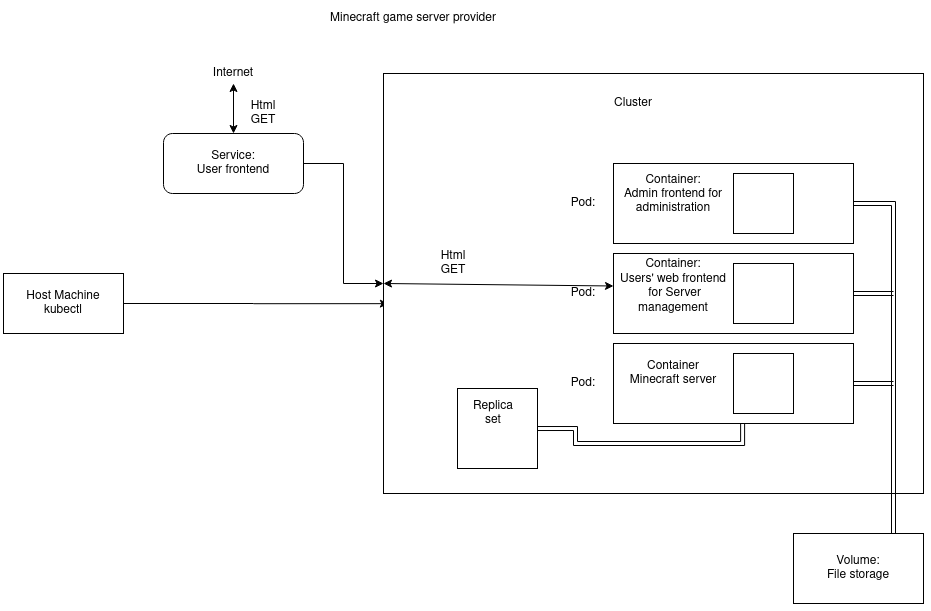

The diagram above was exported from draw.io. Its source (the exported page's mxGraphModel, read from the mxfile embedded in the PNG):
<mxGraphModel dx="2602" dy="986" grid="1" gridSize="10" guides="1" tooltips="1" connect="1" arrows="1" fold="1" page="1" pageScale="1" pageWidth="827" pageHeight="1169" math="0" shadow="0">
  <root>
    <mxCell id="0" />
    <mxCell id="1" parent="0" />
    <mxCell id="pQ1eYwelFBxuspiqrdR2-50" style="edgeStyle=orthogonalEdgeStyle;rounded=0;orthogonalLoop=1;jettySize=auto;html=1;entryX=0.009;entryY=0.548;entryDx=0;entryDy=0;entryPerimeter=0;" edge="1" parent="1" source="pQ1eYwelFBxuspiqrdR2-1" target="pQ1eYwelFBxuspiqrdR2-8">
      <mxGeometry relative="1" as="geometry">
        <mxPoint x="200" y="400" as="targetPoint" />
      </mxGeometry>
    </mxCell>
    <mxCell id="pQ1eYwelFBxuspiqrdR2-1" value="&lt;div&gt;Host Machine&lt;/div&gt;&lt;div&gt;kubectl&lt;br&gt;&lt;/div&gt;" style="rounded=0;whiteSpace=wrap;html=1;" vertex="1" parent="1">
      <mxGeometry x="-170" y="350" width="120" height="60" as="geometry" />
    </mxCell>
    <mxCell id="pQ1eYwelFBxuspiqrdR2-28" style="edgeStyle=orthogonalEdgeStyle;rounded=0;orthogonalLoop=1;jettySize=auto;html=1;" edge="1" parent="1" source="pQ1eYwelFBxuspiqrdR2-7" target="pQ1eYwelFBxuspiqrdR2-8">
      <mxGeometry relative="1" as="geometry" />
    </mxCell>
    <mxCell id="pQ1eYwelFBxuspiqrdR2-7" value="&lt;div&gt;Service:&lt;/div&gt;&lt;div&gt;User frontend&lt;/div&gt;" style="rounded=1;whiteSpace=wrap;html=1;" vertex="1" parent="1">
      <mxGeometry x="-10" y="210" width="140" height="60" as="geometry" />
    </mxCell>
    <mxCell id="pQ1eYwelFBxuspiqrdR2-8" value="" style="rounded=0;whiteSpace=wrap;html=1;" vertex="1" parent="1">
      <mxGeometry x="210" y="150" width="540" height="420" as="geometry" />
    </mxCell>
    <mxCell id="pQ1eYwelFBxuspiqrdR2-40" style="edgeStyle=orthogonalEdgeStyle;shape=link;rounded=0;orthogonalLoop=1;jettySize=auto;html=1;" edge="1" parent="1" source="pQ1eYwelFBxuspiqrdR2-9">
      <mxGeometry relative="1" as="geometry">
        <mxPoint x="720" y="460" as="targetPoint" />
      </mxGeometry>
    </mxCell>
    <mxCell id="pQ1eYwelFBxuspiqrdR2-9" value="" style="rounded=0;whiteSpace=wrap;html=1;" vertex="1" parent="1">
      <mxGeometry x="440" y="420" width="240" height="80" as="geometry" />
    </mxCell>
    <mxCell id="pQ1eYwelFBxuspiqrdR2-10" value="&lt;div&gt;Container&lt;/div&gt;&lt;div&gt;Minecraft server&lt;/div&gt;" style="text;html=1;strokeColor=none;fillColor=none;align=center;verticalAlign=middle;whiteSpace=wrap;rounded=0;" vertex="1" parent="1">
      <mxGeometry x="440" y="435" width="120" height="30" as="geometry" />
    </mxCell>
    <mxCell id="pQ1eYwelFBxuspiqrdR2-12" value="" style="rounded=0;whiteSpace=wrap;html=1;" vertex="1" parent="1">
      <mxGeometry x="560" y="430" width="60" height="60" as="geometry" />
    </mxCell>
    <mxCell id="pQ1eYwelFBxuspiqrdR2-30" style="rounded=0;orthogonalLoop=1;jettySize=auto;html=1;entryX=0.538;entryY=1;entryDx=0;entryDy=0;entryPerimeter=0;edgeStyle=orthogonalEdgeStyle;shape=link;" edge="1" parent="1" source="pQ1eYwelFBxuspiqrdR2-13" target="pQ1eYwelFBxuspiqrdR2-9">
      <mxGeometry relative="1" as="geometry" />
    </mxCell>
    <mxCell id="pQ1eYwelFBxuspiqrdR2-13" value="" style="whiteSpace=wrap;html=1;aspect=fixed;" vertex="1" parent="1">
      <mxGeometry x="284" y="465" width="80" height="80" as="geometry" />
    </mxCell>
    <mxCell id="pQ1eYwelFBxuspiqrdR2-14" value="&lt;div&gt;Replica set&lt;/div&gt;" style="text;html=1;strokeColor=none;fillColor=none;align=center;verticalAlign=middle;whiteSpace=wrap;rounded=0;" vertex="1" parent="1">
      <mxGeometry x="300" y="480" width="40" height="20" as="geometry" />
    </mxCell>
    <mxCell id="pQ1eYwelFBxuspiqrdR2-41" style="edgeStyle=orthogonalEdgeStyle;shape=link;rounded=0;orthogonalLoop=1;jettySize=auto;html=1;" edge="1" parent="1" source="pQ1eYwelFBxuspiqrdR2-17">
      <mxGeometry relative="1" as="geometry">
        <mxPoint x="720" y="370" as="targetPoint" />
      </mxGeometry>
    </mxCell>
    <mxCell id="pQ1eYwelFBxuspiqrdR2-17" value="" style="rounded=0;whiteSpace=wrap;html=1;" vertex="1" parent="1">
      <mxGeometry x="440" y="330" width="240" height="80" as="geometry" />
    </mxCell>
    <mxCell id="pQ1eYwelFBxuspiqrdR2-18" value="&lt;div&gt;Container:&lt;/div&gt;&lt;div&gt;Users' web frontend&lt;br&gt;&amp;nbsp;for Server management&lt;/div&gt;" style="text;html=1;strokeColor=none;fillColor=none;align=center;verticalAlign=middle;whiteSpace=wrap;rounded=0;" vertex="1" parent="1">
      <mxGeometry x="440" y="345" width="120" height="35" as="geometry" />
    </mxCell>
    <mxCell id="pQ1eYwelFBxuspiqrdR2-19" value="" style="rounded=0;whiteSpace=wrap;html=1;" vertex="1" parent="1">
      <mxGeometry x="560" y="340" width="60" height="60" as="geometry" />
    </mxCell>
    <mxCell id="pQ1eYwelFBxuspiqrdR2-20" value="Pod:" style="text;html=1;strokeColor=none;fillColor=none;align=center;verticalAlign=middle;whiteSpace=wrap;rounded=0;" vertex="1" parent="1">
      <mxGeometry x="390" y="360" width="40" height="20" as="geometry" />
    </mxCell>
    <mxCell id="pQ1eYwelFBxuspiqrdR2-21" value="Pod:" style="text;html=1;strokeColor=none;fillColor=none;align=center;verticalAlign=middle;whiteSpace=wrap;rounded=0;" vertex="1" parent="1">
      <mxGeometry x="390" y="450" width="40" height="20" as="geometry" />
    </mxCell>
    <mxCell id="pQ1eYwelFBxuspiqrdR2-38" style="edgeStyle=orthogonalEdgeStyle;shape=link;rounded=0;orthogonalLoop=1;jettySize=auto;html=1;" edge="1" parent="1" source="pQ1eYwelFBxuspiqrdR2-31" target="pQ1eYwelFBxuspiqrdR2-35">
      <mxGeometry relative="1" as="geometry">
        <Array as="points">
          <mxPoint x="720" y="280" />
        </Array>
      </mxGeometry>
    </mxCell>
    <mxCell id="pQ1eYwelFBxuspiqrdR2-31" value="" style="rounded=0;whiteSpace=wrap;html=1;" vertex="1" parent="1">
      <mxGeometry x="440" y="240" width="240" height="80" as="geometry" />
    </mxCell>
    <mxCell id="pQ1eYwelFBxuspiqrdR2-32" value="&lt;div&gt;Container:&lt;/div&gt;&lt;div&gt;Admin frontend for administration&lt;/div&gt;" style="text;html=1;strokeColor=none;fillColor=none;align=center;verticalAlign=middle;whiteSpace=wrap;rounded=0;" vertex="1" parent="1">
      <mxGeometry x="440" y="256" width="120" height="30" as="geometry" />
    </mxCell>
    <mxCell id="pQ1eYwelFBxuspiqrdR2-33" value="" style="rounded=0;whiteSpace=wrap;html=1;" vertex="1" parent="1">
      <mxGeometry x="560" y="250" width="60" height="60" as="geometry" />
    </mxCell>
    <mxCell id="pQ1eYwelFBxuspiqrdR2-34" value="Pod:" style="text;html=1;strokeColor=none;fillColor=none;align=center;verticalAlign=middle;whiteSpace=wrap;rounded=0;" vertex="1" parent="1">
      <mxGeometry x="390" y="270" width="40" height="20" as="geometry" />
    </mxCell>
    <mxCell id="pQ1eYwelFBxuspiqrdR2-35" value="&lt;div&gt;Volume:&lt;/div&gt;&lt;div&gt;File storage&lt;br&gt;&lt;/div&gt;" style="rounded=0;whiteSpace=wrap;html=1;" vertex="1" parent="1">
      <mxGeometry x="620" y="610" width="130" height="70" as="geometry" />
    </mxCell>
    <mxCell id="pQ1eYwelFBxuspiqrdR2-42" value="" style="endArrow=classic;startArrow=classic;html=1;entryX=0;entryY=0.5;entryDx=0;entryDy=0;exitX=0;exitY=0.5;exitDx=0;exitDy=0;" edge="1" parent="1" source="pQ1eYwelFBxuspiqrdR2-8" target="pQ1eYwelFBxuspiqrdR2-18">
      <mxGeometry width="50" height="50" relative="1" as="geometry">
        <mxPoint x="290" y="260" as="sourcePoint" />
        <mxPoint x="340" y="210" as="targetPoint" />
      </mxGeometry>
    </mxCell>
    <mxCell id="pQ1eYwelFBxuspiqrdR2-43" value="" style="endArrow=classic;startArrow=classic;html=1;" edge="1" parent="1">
      <mxGeometry width="50" height="50" relative="1" as="geometry">
        <mxPoint x="60" y="210" as="sourcePoint" />
        <mxPoint x="60" y="160" as="targetPoint" />
      </mxGeometry>
    </mxCell>
    <mxCell id="pQ1eYwelFBxuspiqrdR2-45" value="Internet" style="text;html=1;strokeColor=none;fillColor=none;align=center;verticalAlign=middle;whiteSpace=wrap;rounded=0;" vertex="1" parent="1">
      <mxGeometry x="40" y="140" width="40" height="20" as="geometry" />
    </mxCell>
    <mxCell id="pQ1eYwelFBxuspiqrdR2-48" value="Html GET" style="text;html=1;strokeColor=none;fillColor=none;align=center;verticalAlign=middle;whiteSpace=wrap;rounded=0;" vertex="1" parent="1">
      <mxGeometry x="70" y="180" width="40" height="20" as="geometry" />
    </mxCell>
    <mxCell id="pQ1eYwelFBxuspiqrdR2-49" value="Html GET" style="text;html=1;strokeColor=none;fillColor=none;align=center;verticalAlign=middle;whiteSpace=wrap;rounded=0;" vertex="1" parent="1">
      <mxGeometry x="260" y="330" width="40" height="20" as="geometry" />
    </mxCell>
    <mxCell id="pQ1eYwelFBxuspiqrdR2-51" value="&lt;div&gt;Cluster&lt;/div&gt;" style="text;html=1;strokeColor=none;fillColor=none;align=center;verticalAlign=middle;whiteSpace=wrap;rounded=0;" vertex="1" parent="1">
      <mxGeometry x="440" y="170" width="40" height="20" as="geometry" />
    </mxCell>
    <mxCell id="pQ1eYwelFBxuspiqrdR2-53" value="&lt;div&gt;Minecraft game server provider&lt;/div&gt;" style="text;html=1;strokeColor=none;fillColor=none;align=center;verticalAlign=middle;whiteSpace=wrap;rounded=0;" vertex="1" parent="1">
      <mxGeometry x="130" y="80" width="220" height="30" as="geometry" />
    </mxCell>
  </root>
</mxGraphModel>